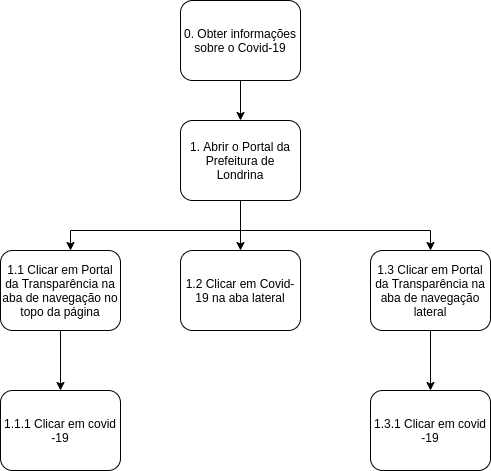

The diagram above was exported from draw.io. Its source (the exported page's mxGraphModel, read from the mxfile embedded in the PNG):
<mxGraphModel dx="1181" dy="712" grid="1" gridSize="10" guides="1" tooltips="1" connect="1" arrows="1" fold="1" page="1" pageScale="1" pageWidth="827" pageHeight="1169" math="0" shadow="0">
  <root>
    <mxCell id="0" />
    <mxCell id="1" parent="0" />
    <mxCell id="L_j9_yQXN7zW-SVcnqwq-8" style="edgeStyle=orthogonalEdgeStyle;rounded=0;orthogonalLoop=1;jettySize=auto;html=1;" edge="1" parent="1" source="L_j9_yQXN7zW-SVcnqwq-2" target="L_j9_yQXN7zW-SVcnqwq-7">
      <mxGeometry relative="1" as="geometry" />
    </mxCell>
    <mxCell id="L_j9_yQXN7zW-SVcnqwq-2" value="0. Obter informações sobre o Covid-19" style="rounded=1;whiteSpace=wrap;html=1;" vertex="1" parent="1">
      <mxGeometry x="430" y="50" width="120" height="80" as="geometry" />
    </mxCell>
    <mxCell id="L_j9_yQXN7zW-SVcnqwq-17" value="" style="edgeStyle=orthogonalEdgeStyle;rounded=0;orthogonalLoop=1;jettySize=auto;html=1;" edge="1" parent="1" source="L_j9_yQXN7zW-SVcnqwq-4" target="L_j9_yQXN7zW-SVcnqwq-16">
      <mxGeometry relative="1" as="geometry" />
    </mxCell>
    <mxCell id="L_j9_yQXN7zW-SVcnqwq-4" value="1.3 Clicar em Portal da Transparência na aba de navegação lateral" style="rounded=1;whiteSpace=wrap;html=1;" vertex="1" parent="1">
      <mxGeometry x="620" y="300" width="120" height="80" as="geometry" />
    </mxCell>
    <mxCell id="L_j9_yQXN7zW-SVcnqwq-15" value="" style="edgeStyle=orthogonalEdgeStyle;rounded=0;orthogonalLoop=1;jettySize=auto;html=1;" edge="1" parent="1" source="L_j9_yQXN7zW-SVcnqwq-5" target="L_j9_yQXN7zW-SVcnqwq-13">
      <mxGeometry relative="1" as="geometry" />
    </mxCell>
    <mxCell id="L_j9_yQXN7zW-SVcnqwq-5" value="1.1 Clicar em Portal da Transparência na aba de navegação no topo da página" style="rounded=1;whiteSpace=wrap;html=1;" vertex="1" parent="1">
      <mxGeometry x="250" y="300" width="120" height="80" as="geometry" />
    </mxCell>
    <mxCell id="L_j9_yQXN7zW-SVcnqwq-11" style="edgeStyle=orthogonalEdgeStyle;rounded=0;orthogonalLoop=1;jettySize=auto;html=1;entryX=0.5;entryY=0;entryDx=0;entryDy=0;" edge="1" parent="1" source="L_j9_yQXN7zW-SVcnqwq-7" target="L_j9_yQXN7zW-SVcnqwq-4">
      <mxGeometry relative="1" as="geometry">
        <Array as="points">
          <mxPoint x="490" y="280" />
          <mxPoint x="680" y="280" />
        </Array>
      </mxGeometry>
    </mxCell>
    <mxCell id="L_j9_yQXN7zW-SVcnqwq-12" style="edgeStyle=orthogonalEdgeStyle;rounded=0;orthogonalLoop=1;jettySize=auto;html=1;" edge="1" parent="1" source="L_j9_yQXN7zW-SVcnqwq-7" target="L_j9_yQXN7zW-SVcnqwq-5">
      <mxGeometry relative="1" as="geometry">
        <Array as="points">
          <mxPoint x="490" y="280" />
          <mxPoint x="320" y="280" />
        </Array>
      </mxGeometry>
    </mxCell>
    <mxCell id="L_j9_yQXN7zW-SVcnqwq-19" style="edgeStyle=orthogonalEdgeStyle;rounded=0;orthogonalLoop=1;jettySize=auto;html=1;" edge="1" parent="1" source="L_j9_yQXN7zW-SVcnqwq-7" target="L_j9_yQXN7zW-SVcnqwq-18">
      <mxGeometry relative="1" as="geometry" />
    </mxCell>
    <mxCell id="L_j9_yQXN7zW-SVcnqwq-7" value="1. Abrir o Portal da Prefeitura de Londrina" style="rounded=1;whiteSpace=wrap;html=1;" vertex="1" parent="1">
      <mxGeometry x="430" y="170" width="120" height="80" as="geometry" />
    </mxCell>
    <mxCell id="L_j9_yQXN7zW-SVcnqwq-13" value="1.1.1 Clicar em covid -19" style="rounded=1;whiteSpace=wrap;html=1;" vertex="1" parent="1">
      <mxGeometry x="250" y="440" width="120" height="80" as="geometry" />
    </mxCell>
    <mxCell id="L_j9_yQXN7zW-SVcnqwq-16" value="1.3.1 Clicar em covid -19" style="rounded=1;whiteSpace=wrap;html=1;" vertex="1" parent="1">
      <mxGeometry x="620" y="440" width="120" height="80" as="geometry" />
    </mxCell>
    <mxCell id="L_j9_yQXN7zW-SVcnqwq-18" value="1.2 Clicar em Covid-19 na aba lateral" style="rounded=1;whiteSpace=wrap;html=1;" vertex="1" parent="1">
      <mxGeometry x="430" y="300" width="120" height="80" as="geometry" />
    </mxCell>
  </root>
</mxGraphModel>